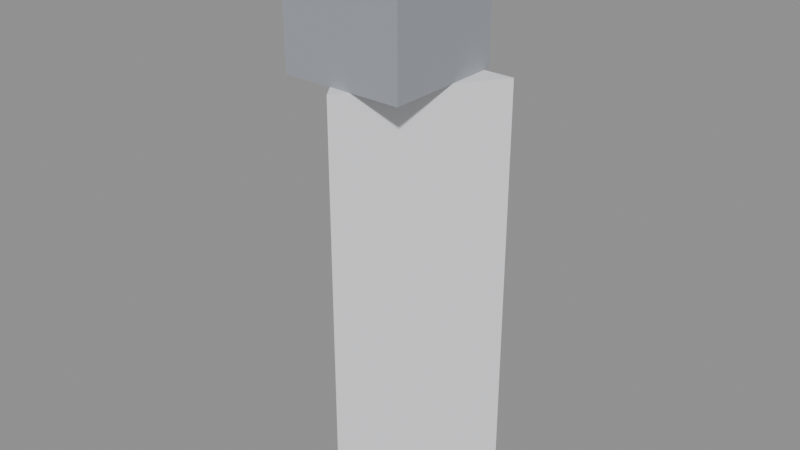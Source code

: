 # Source: sleeper.blend  (saved by Blender 5.1.30; exported with 4.5.12 LTS)
import bpy
from mathutils import Matrix  # noqa: F401  (used for matrix-valued properties, if any)

bpy.ops.wm.read_factory_settings(use_empty=True)
scene = bpy.context.scene
scene.name = 'Scene'

# ---- materials (node trees are filled in below, after node groups)
mat_team = bpy.data.materials.new('team')
mat_team.diffuse_color = (0.82, 0.82, 0.85, 1.0)
mat_base = bpy.data.materials.new('base')
mat_base.diffuse_color = (0.34, 0.36, 0.4, 1.0)

# ---- material node trees
mat_team.use_nodes = True; mat_team.node_tree.nodes.clear()
_N = mat_team.node_tree.nodes; _L = mat_team.node_tree.links
n0 = _N.new('ShaderNodeBsdfPrincipled'); n0.name = 'Principled BSDF'; n0.location = (-200, 100)
n0.inputs[0].default_value = (0.82, 0.82, 0.85, 1.0)
n0.inputs[2].default_value = 0.75
n1 = _N.new('ShaderNodeOutputMaterial'); n1.name = 'Material Output'; n1.location = (200, 100)
_L.new(n0.outputs[0], n1.inputs[0])
n1.is_active_output = True
mat_base.use_nodes = True; mat_base.node_tree.nodes.clear()
_N = mat_base.node_tree.nodes; _L = mat_base.node_tree.links
n0 = _N.new('ShaderNodeBsdfPrincipled'); n0.name = 'Principled BSDF'; n0.location = (-200, 100)
n0.inputs[0].default_value = (0.34, 0.36, 0.4, 1.0)
n0.inputs[2].default_value = 0.75
n1 = _N.new('ShaderNodeOutputMaterial'); n1.name = 'Material Output'; n1.location = (200, 100)
_L.new(n0.outputs[0], n1.inputs[0])
n1.is_active_output = True

# ---- meshes
me_sleeper = bpy.data.meshes.new('sleeper')
me_sleeper.from_pydata([(0.0, -0.2, 0.0), (0.24, 0.14, 0.0), (-0.24, 0.14, 0.0), (0.0, -0.2, 1.15), (0.24, 0.14, 1.15), (-0.24, 0.14, 1.15), (-0.16, -0.16, 1.15), (0.16, -0.16, 1.15), (0.16, 0.16, 1.15), (-0.16, 0.16, 1.15), (-0.16, -0.16, 1.5), (0.16, -0.16, 1.5), (0.16, 0.16, 1.5), (-0.16, 0.16, 1.5), (-0.05, 0.16, 1.28), (0.05, 0.16, 1.28), (0.05, 0.28, 1.28), (-0.05, 0.28, 1.28), (-0.05, 0.16, 1.38), (0.05, 0.16, 1.38), (0.05, 0.28, 1.38), (-0.05, 0.28, 1.38)], [], [(2, 1, 0), (3, 4, 5), (0, 1, 4, 3), (1, 2, 5, 4), (2, 0, 3, 5), (6, 9, 8, 7), (10, 11, 12, 13), (6, 7, 11, 10), (8, 9, 13, 12), (7, 8, 12, 11), (9, 6, 10, 13), (14, 17, 16, 15), (18, 19, 20, 21), (14, 15, 19, 18), (16, 17, 21, 20), (15, 16, 20, 19), (17, 14, 18, 21)])
me_sleeper.polygons.foreach_set('material_index', [0, 0, 0, 0, 0, 1, 1, 1, 1, 1, 1, 1, 1, 1, 1, 1, 1])
me_sleeper.materials.append(mat_team)
me_sleeper.materials.append(mat_base)
me_sleeper.update()

# ---- objects
ob_sleeper = bpy.data.objects.new('sleeper', me_sleeper)

# ---- transforms, parenting, visibility, modifiers, constraints
ob_sleeper.location = (0.0, 0.0, 0.0)

# ---- collection membership
scene.collection.objects.link(ob_sleeper)

# ---- scene / render settings (as saved in the file)
scene.frame_start = 1; scene.frame_end = 250; scene.frame_set(1)
scene.render.engine = 'BLENDER_EEVEE_NEXT'
scene.render.bake_bias = 0.0
scene.render.bake_samples = 0
scene.cycles.sampling_pattern = 'TABULATED_SOBOL'
scene.eevee.use_volume_custom_range = False
bpy.context.view_layer.update()

# ---- added for rendering (the .blend has no active camera and no usable light): camera, sun + grey world if the file has none
cam_auto = bpy.data.cameras.new('AutoCamera')
cam_auto.lens = 50.0
cam_auto.sensor_width = 36.0
cam_auto.clip_end = 1000.0
ob_auto_camera = bpy.data.objects.new('AutoCamera', cam_auto)
scene.collection.objects.link(ob_auto_camera)
ob_auto_camera.location = (1.52334, -1.788, 1.96867)
ob_auto_camera.rotation_euler = (1.09748, -7.21219e-08, 0.694738)
scene.camera = ob_auto_camera
light_auto_sun = bpy.data.lights.new('AutoSun', 'SUN')
light_auto_sun.energy = 3.0
light_auto_sun.angle = 0.0523599
ob_auto_sun = bpy.data.objects.new('AutoSun', light_auto_sun)
scene.collection.objects.link(ob_auto_sun)
ob_auto_sun.rotation_euler = (0.872665, 0.174533, 0.523599)
if scene.world is None:
    world_auto = bpy.data.worlds.new('AutoWorld')
    world_auto.color = (0.3, 0.3, 0.3)
    scene.world = world_auto
bpy.context.view_layer.update()
